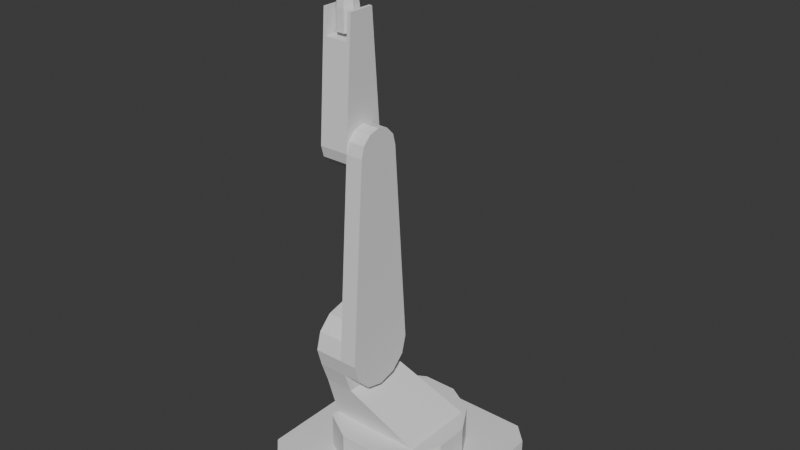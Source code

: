# Source: motoman_ar1730.blend  (saved by Blender 4.0.36; exported with 4.5.12 LTS)
import bpy
from mathutils import Matrix  # noqa: F401  (used for matrix-valued properties, if any)

bpy.ops.wm.read_factory_settings(use_empty=True)
scene = bpy.context.scene
scene.name = 'Scene'

# ---- world
world_world = bpy.data.worlds.new('World'); scene.world = world_world
world_world.use_nodes = True; world_world.node_tree.nodes.clear()
_N = world_world.node_tree.nodes; _L = world_world.node_tree.links
n0 = _N.new('ShaderNodeOutputWorld'); n0.name = 'World Output'; n0.location = (300, 300)
n1 = _N.new('ShaderNodeBackground'); n1.name = 'Background'; n1.location = (10, 300)
n1.inputs[0].default_value = (0.05088, 0.05088, 0.05088, 1.0)
_L.new(n1.outputs[0], n0.inputs[0])
n0.is_active_output = True
world_world.color = (0.05088, 0.05088, 0.05088)
world_world.use_sun_shadow = False
world_world.sun_shadow_jitter_overblur = 0.0

# ---- meshes
me_basis_001 = bpy.data.meshes.new('Basis.001')
me_basis_001.from_pydata([(-0.04149, 0.1548, -1.49e-08), (-0.04149, 0.1548, 0.0855), (0.04149, 0.1548, -1.49e-08), (0.04149, 0.1548, 0.0855), (0.1133, 0.1133, -1.49e-08), (0.1133, 0.1133, 0.0855), (0.1548, 0.04149, -1.49e-08), (0.1548, 0.04149, 0.0855), (0.1548, -0.04149, -1.49e-08), (0.1548, -0.04149, 0.0855), (0.1133, -0.1133, -1.49e-08), (0.1133, -0.1133, 0.0855), (0.04149, -0.1548, -1.49e-08), (0.04149, -0.1548, 0.0855), (-0.04149, -0.1548, -1.49e-08), (-0.04149, -0.1548, 0.0855), (-0.1133, -0.1133, -1.49e-08), (-0.1133, -0.1133, 0.0855), (-0.1548, -0.04149, -1.49e-08), (-0.1548, -0.04149, 0.0855), (-0.1548, 0.04149, -1.49e-08), (-0.1548, 0.04149, 0.0855), (-0.1133, 0.1133, -1.49e-08), (-0.1133, 0.1133, 0.0855)], [], [(0, 1, 3, 2), (2, 3, 5, 4), (4, 5, 7, 6), (6, 7, 9, 8), (8, 9, 11, 10), (10, 11, 13, 12), (12, 13, 15, 14), (14, 15, 17, 16), (16, 17, 19, 18), (18, 19, 21, 20), (3, 1, 23, 21, 19, 17, 15, 13, 11, 9, 7, 5), (20, 21, 23, 22), (22, 23, 1, 0)])
_uv = me_basis_001.uv_layers.new(name='UVMap')
_uv.uv.foreach_set('vector', [1.0, 0.5, 1.0, 1.0, 0.9167, 1.0, 0.9167, 0.5, 0.9167, 0.5, 0.9167, 1.0, 0.8333, 1.0, 0.8333, 0.5, 0.8333, 0.5, 0.8333, 1.0, 0.75, 1.0, 0.75, 0.5, 0.75, 0.5, 0.75, 1.0, 0.6667, 1.0, 0.6667, 0.5, 0.6667, 0.5, 0.6667, 1.0, 0.5833, 1.0, 0.5833, 0.5, 0.5833, 0.5, 0.5833, 1.0, 0.5, 1.0, 0.5, 0.5, 0.5, 0.5, 0.5, 1.0, 0.4167, 1.0, 0.4167, 0.5, 0.4167, 0.5, 0.4167, 1.0, 0.3333, 1.0, 0.3333, 0.5, 0.3333, 0.5, 0.3333, 1.0, 0.25, 1.0, 0.25, 0.5, 0.25, 0.5, 0.25, 1.0, 0.1667, 1.0, 0.1667, 0.5, 0.37, 0.4578, 0.25, 0.49, 0.13, 0.4578, 0.04215, 0.37, 0.01, 0.25, 0.04215, 0.13, 0.13, 0.04215, 0.25, 0.01, 0.37, 0.04215, 0.4578, 0.13, 0.49, 0.25, 0.4578, 0.37, 0.1667, 0.5, 0.1667, 1.0, 0.08333, 1.0, 0.08333, 0.5, 0.08333, 0.5, 0.08333, 1.0, 7.451e-08, 1.0, 7.451e-08, 0.5])
me_basis_001.update()
me_joint = bpy.data.meshes.new('Joint')
me_joint.from_pydata([(-0.04185, 0.04252, 0.28), (-0.1134, 0.04252, 0.28), (-0.04185, 0.00798, 0.421), (-0.1134, 0.00798, 0.421), (-0.04185, -0.02406, 0.453), (-0.1134, -0.02406, 0.453), (-0.04185, -0.06778, 0.4648), (-0.1134, -0.06778, 0.4648), (-0.04185, -0.1115, 0.453), (-0.1134, -0.1115, 0.453), (-0.04185, -0.1435, 0.421), (-0.1134, -0.1435, 0.421), (-0.04185, -0.1553, 0.3773), (-0.1134, -0.1553, 0.3773), (-0.04185, -0.1243, 0.28), (-0.1134, -0.1243, 0.28), (0.1134, -0.09239, 0.1708), (-0.04149, -0.09239, 0.1708), (0.1134, 0.09222, 0.1708), (-0.1134, 0.09222, 0.1708), (-0.04185, 0.0197, 0.3773), (-0.1134, 0.0197, 0.3773), (-0.1134, -0.09239, 0.1708), (-0.04185, -0.1435, 0.3335), (-0.1134, -0.1435, 0.3335)], [], [(17, 14, 15, 22), (2, 3, 5, 4), (4, 5, 7, 6), (6, 7, 9, 8), (8, 9, 11, 10), (10, 11, 13, 12), (23, 24, 15, 14), (19, 22, 15, 1), (20, 21, 3, 2), (1, 0, 18, 19), (16, 18, 0, 14), (0, 1, 21, 20), (3, 21, 1, 15, 24, 13, 11, 9, 7, 5), (20, 2, 4, 6, 8, 10, 12, 23, 14, 0), (14, 17, 16), (12, 13, 24, 23)])
_uv = me_joint.uv_layers.new(name='UVMap')
_uv.uv.foreach_set('vector', [0.0, 0.0, 0.4167, 0.5, 0.4167, 1.0, 0.0, 0.0, 0.9167, 0.5, 0.9167, 1.0, 0.8333, 1.0, 0.8333, 0.5, 0.8333, 0.5, 0.8333, 1.0, 0.75, 1.0, 0.75, 0.5, 0.75, 0.5, 0.75, 1.0, 0.6667, 1.0, 0.6667, 0.5, 0.6667, 0.5, 0.6667, 1.0, 0.5833, 1.0, 0.5833, 0.5, 0.5833, 0.5, 0.5833, 1.0, 0.5, 1.0, 0.5, 0.5, 0.4583, 0.5, 0.4583, 1.0, 0.4167, 1.0, 0.4167, 0.5, 1.0, 1.0, 0.0, 0.0, 0.4167, 1.0, 1.0, 1.0, 0.97, 0.5, 0.97, 1.0, 0.9167, 1.0, 0.9167, 0.5, 1.0, 1.0, 1.0, 0.5, 1.0, 0.5, 1.0, 1.0, 0.4167, 0.5, 1.0, 0.5, 1.0, 0.5, 0.4167, 0.5, 1.0, 0.5, 1.0, 1.0, 1.0, 1.0, 1.0, 0.5, 0.9167, 1.0, 1.0, 1.0, 1.0, 1.0, 0.4167, 1.0, 0.4583, 1.0, 0.5, 1.0, 0.5833, 1.0, 0.6667, 1.0, 0.75, 1.0, 0.8333, 1.0, 0.97, 0.5, 0.9167, 0.5, 0.8333, 0.5, 0.75, 0.5, 0.6667, 0.5, 0.5833, 0.5, 0.5, 0.5, 0.4583, 0.5, 0.4167, 0.5, 1.0, 0.5, 0.4167, 0.5, 0.0, 0.0, 0.4167, 0.5, 0.5, 0.5, 0.5, 1.0, 0.4583, 1.0, 0.4583, 0.5])
me_joint.update()
me_basis_000 = bpy.data.meshes.new('Basis.000')
me_basis_000.from_pydata([(-0.1863, -0.229, 1.87e-06), (-0.229, -0.1863, 1.87e-06), (-0.1863, -0.229, 0.0855), (-0.229, -0.1863, 0.0855), (-0.229, 0.1863, 1.87e-06), (-0.1863, 0.229, 1.87e-06), (-0.1863, 0.229, 0.0855), (-0.229, 0.1863, 0.0855), (0.229, -0.1863, 1.87e-06), (0.1863, -0.229, 1.87e-06), (0.1863, -0.229, 0.0855), (0.229, -0.1863, 0.0855), (0.1863, 0.229, 1.87e-06), (0.229, 0.1863, 1.87e-06), (0.229, 0.1863, 0.0855), (0.1863, 0.229, 0.0855)], [], [(14, 11, 8, 13), (14, 15, 6, 7, 3, 2, 10, 11), (15, 12, 5, 6), (10, 2, 0, 9), (1, 0, 2, 3), (3, 7, 4, 1), (15, 14, 13, 12), (5, 4, 7, 6), (11, 10, 9, 8), (4, 5, 12, 13, 8, 9, 0, 1)])
_uv = me_basis_000.uv_layers.new(name='UVMap')
_uv.uv.foreach_set('vector', [0.625, 0.5233, 0.625, 0.7267, 0.375, 0.7267, 0.375, 0.5233, 0.625, 0.5233, 0.6483, 0.5, 0.8517, 0.5, 0.875, 0.5233, 0.875, 0.7267, 0.8517, 0.75, 0.6483, 0.75, 0.625, 0.7267, 0.6483, 0.5, 0.3517, 0.5, 0.1483, 0.5, 0.8517, 0.5, 0.6483, 0.75, 0.8517, 0.75, 0.1483, 0.75, 0.3517, 0.75, 0.125, 0.7267, 0.1483, 0.75, 0.8517, 0.75, 0.875, 0.7267, 0.875, 0.7267, 0.875, 0.5233, 0.125, 0.5233, 0.125, 0.7267, 0.6483, 0.5, 0.625, 0.5233, 0.375, 0.5233, 0.3517, 0.5, 0.1483, 0.5, 0.125, 0.5233, 0.875, 0.5233, 0.8517, 0.5, 0.625, 0.7267, 0.6483, 0.75, 0.3517, 0.75, 0.375, 0.7267, 0.125, 0.5233, 0.1483, 0.5, 0.3517, 0.5, 0.375, 0.5233, 0.375, 0.7267, 0.3517, 0.75, 0.1483, 0.75, 0.125, 0.7267])
me_basis_000.update()
me_low_arm = bpy.data.meshes.new('Low Arm')
me_low_arm.from_pydata([(-8.882e-16, 0.08748, -1.118e-08), (3.725e-09, 0.08748, 0.04151), (0.04374, 0.07576, -1.118e-08), (0.04374, 0.07576, 0.04151), (0.07576, 0.04374, -7.451e-09), (0.07576, 0.04374, 0.04151), (0.08748, 0.0, -7.451e-09), (0.08748, 0.0, 0.04151), (0.07576, -0.04374, -7.451e-09), (0.07576, -0.04374, 0.04151), (0.04374, -0.07576, -7.451e-09), (0.04374, -0.07576, 0.04151), (-4.441e-16, -0.08748, -7.451e-09), (3.725e-09, -0.08748, 0.04151), (-0.488, 0.05249, 8.285e-06), (-0.488, 0.05249, 0.0415), (-0.488, -0.05249, 8.285e-06), (-0.488, -0.05249, 0.0415), (0.04374, 0.07576, -7.451e-09), (0.07576, 0.04374, -7.451e-09), (0.08748, 0.0, -7.451e-09), (0.07576, -0.04374, -7.451e-09), (0.04374, -0.07576, -3.725e-09), (-0.5142, 0.04546, 8.285e-06), (-0.5142, 0.04546, 0.0415), (-0.5335, 0.02624, 8.285e-06), (-0.5335, 0.02624, 0.0415), (-0.5405, 0.0, 8.285e-06), (-0.5405, 7.451e-09, 0.0415), (-0.5335, -0.02624, 8.285e-06), (-0.5335, -0.02624, 0.0415), (-0.5142, -0.04546, 8.285e-06), (-0.5142, -0.04546, 0.0415)], [], [(0, 2, 4, 6, 8, 10, 12), (3, 1, 13, 11, 9, 7, 5), (13, 1, 15, 17), (1, 0, 14, 15), (12, 13, 17, 16), (5, 19, 18, 3), (3, 18, 0, 1), (7, 20, 19, 5), (9, 21, 20, 7), (11, 22, 21, 9), (13, 12, 22, 11), (14, 23, 24, 15), (23, 25, 26, 24), (25, 27, 28, 26), (27, 29, 30, 28), (29, 31, 32, 30), (31, 16, 17, 32), (15, 24, 26, 28, 30, 32, 17), (16, 31, 29, 27, 25, 23, 14), (12, 16, 14, 0)])
_uv = me_low_arm.uv_layers.new(name='UVMap')
_uv.uv.foreach_set('vector', [1.0, 0.5, 0.9167, 0.5, 0.8333, 0.5, 0.75, 0.5, 0.6667, 0.5, 0.5833, 0.5, 0.5, 0.5, 0.9167, 1.0, 1.0, 1.0, 0.5, 1.0, 0.5833, 1.0, 0.6667, 1.0, 0.75, 1.0, 0.8333, 1.0, 0.5, 1.0, 1.0, 1.0, 1.0, 1.0, 0.5, 1.0, 1.0, 1.0, 1.0, 0.5, 1.0, 0.5, 1.0, 1.0, 0.5, 0.5, 0.5, 1.0, 0.5, 1.0, 0.5, 0.5, 0.8333, 1.0, 0.0, 0.0, 0.0, 0.0, 0.9167, 1.0, 0.9167, 1.0, 0.0, 0.0, 1.0, 0.5, 1.0, 1.0, 0.75, 1.0, 0.0, 0.0, 0.0, 0.0, 0.8333, 1.0, 0.6667, 1.0, 0.0, 0.0, 0.0, 0.0, 0.75, 1.0, 0.5833, 1.0, 0.0, 0.0, 0.0, 0.0, 0.6667, 1.0, 0.5, 1.0, 0.5, 0.5, 0.0, 0.0, 0.5833, 1.0, 1.0, 0.5, 0.9167, 0.5, 0.9167, 1.0, 1.0, 1.0, 0.9167, 0.5, 0.8333, 0.5, 0.8333, 1.0, 0.9167, 1.0, 0.8333, 0.5, 0.75, 0.5, 0.75, 1.0, 0.8333, 1.0, 0.75, 0.5, 0.6667, 0.5, 0.6667, 1.0, 0.75, 1.0, 0.6667, 0.5, 0.5833, 0.5, 0.5833, 1.0, 0.6667, 1.0, 0.5833, 0.5, 0.5, 0.5, 0.5, 1.0, 0.5833, 1.0, 1.0, 1.0, 0.9167, 1.0, 0.8333, 1.0, 0.75, 1.0, 0.6667, 1.0, 0.5833, 1.0, 0.5, 1.0, 0.5, 0.5, 0.5833, 0.5, 0.6667, 0.5, 0.75, 0.5, 0.8333, 0.5, 0.9167, 0.5, 1.0, 0.5, 0.5, 0.5, 0.5, 0.5, 1.0, 0.5, 1.0, 0.5])
me_low_arm.update()
me_high_arm = bpy.data.meshes.new('High Arm')
me_high_arm.from_pydata([(-6.706e-08, 0.05249, -0.07151), (-5.96e-08, 0.05249, 3.553e-15), (-6.706e-08, -0.05249, -0.07151), (-5.96e-08, -0.05249, 3.553e-15), (-0.2928, 0.03149, -0.0715), (-0.2928, 0.03149, -8.315e-06), (-0.2928, -0.03149, -0.0715), (-0.2928, -0.03149, -8.315e-06), (0.02624, 0.04546, -0.07151), (0.02624, 0.04546, 5.588e-09), (0.04546, 0.02624, -0.07151), (0.04546, 0.02624, 1.118e-08), (0.05249, 0.0, -0.07151), (0.05249, 0.0, 1.118e-08), (0.04546, -0.02624, -0.07151), (0.04546, -0.02624, 1.118e-08), (0.02624, -0.04546, -0.07151), (0.02624, -0.04546, 5.588e-09), (-0.2327, 0.0358, -0.06347), (-0.2928, 0.03149, -0.06347), (-0.2928, 0.03149, -0.008164), (-0.2327, 0.0358, -0.008164), (-0.2327, -0.0358, -0.008164), (-0.2928, -0.03149, -0.008164), (-0.2928, -0.03149, -0.06347), (-0.2327, -0.0358, -0.06347)], [], [(3, 1, 5, 7), (5, 1, 0, 4, 19, 18, 21, 20), (0, 2, 6, 4), (24, 6, 2, 3, 7, 23, 22, 25), (0, 1, 9, 8), (8, 9, 11, 10), (10, 11, 13, 12), (12, 13, 15, 14), (14, 15, 17, 16), (16, 17, 3, 2), (4, 6, 24, 19), (23, 7, 5, 20), (25, 18, 19, 24), (21, 22, 23, 20), (22, 21, 18, 25), (0, 8, 10, 12, 14, 16, 2), (3, 17, 15, 13, 11, 9, 1)])
_uv = me_high_arm.uv_layers.new(name='UVMap')
_uv.uv.foreach_set('vector', [0.5, 1.0, 1.0, 1.0, 1.0, 1.0, 0.5, 1.0, 1.0, 1.0, 1.0, 1.0, 1.0, 0.5, 1.0, 0.5, 1.0, 0.5562, 1.0, 0.5562, 1.0, 0.943, 1.0, 0.943, 1.0, 0.5, 0.5, 0.5, 0.5, 0.5, 1.0, 0.5, 0.5, 0.5562, 0.5, 0.5, 0.5, 0.5, 0.5, 1.0, 0.5, 1.0, 0.5, 0.943, 0.5, 0.943, 0.5, 0.5562, 1.0, 0.5, 1.0, 1.0, 0.9167, 1.0, 0.9167, 0.5, 0.9167, 0.5, 0.9167, 1.0, 0.8333, 1.0, 0.8333, 0.5, 0.8333, 0.5, 0.8333, 1.0, 0.75, 1.0, 0.75, 0.5, 0.75, 0.5, 0.75, 1.0, 0.6667, 1.0, 0.6667, 0.5, 0.6667, 0.5, 0.6667, 1.0, 0.5833, 1.0, 0.5833, 0.5, 0.5833, 0.5, 0.5833, 1.0, 0.5, 1.0, 0.5, 0.5, 1.0, 0.5, 0.5, 0.5, 0.5, 0.5562, 1.0, 0.5562, 0.5, 0.943, 0.5, 1.0, 1.0, 1.0, 1.0, 0.943, 0.375, 0.05805, 0.375, 0.1961, 0.375, 0.1878, 0.375, 0.06635, 0.375, 0.5539, 0.375, 0.692, 0.375, 0.6837, 0.375, 0.5622, 0.125, 0.692, 0.125, 0.5539, 0.125, 0.5539, 0.125, 0.692, 1.0, 0.5, 0.9167, 0.5, 0.8333, 0.5, 0.75, 0.5, 0.6667, 0.5, 0.5833, 0.5, 0.5, 0.5, 0.5, 1.0, 0.5833, 1.0, 0.6667, 1.0, 0.75, 1.0, 0.8333, 1.0, 0.9167, 1.0, 1.0, 1.0])
me_high_arm.update()
me_torch_001 = bpy.data.meshes.new('Torch.001')
me_torch_001.from_pydata([(-0.00979, 0.02363, -1.192e-07), (-0.005286, 0.01276, 0.08638), (0.00979, 0.02363, -1.192e-07), (0.005286, 0.01276, 0.08638), (0.02363, 0.00979, -1.192e-07), (0.01276, 0.005286, 0.08638), (0.02363, -0.00979, -1.192e-07), (0.01276, -0.005286, 0.08638), (0.00979, -0.02363, -1.192e-07), (0.005286, -0.01276, 0.08638), (-0.00979, -0.02363, -1.192e-07), (-0.005286, -0.01276, 0.08638), (-0.02363, -0.00979, -1.192e-07), (-0.01276, -0.005286, 0.08638), (-0.02363, 0.00979, -1.192e-07), (-0.01276, 0.005286, 0.08638)], [], [(0, 1, 3, 2), (2, 3, 5, 4), (4, 5, 7, 6), (6, 7, 9, 8), (8, 9, 11, 10), (10, 11, 13, 12), (3, 1, 15, 13, 11, 9, 7, 5), (12, 13, 15, 14), (14, 15, 1, 0)])
_uv = me_torch_001.uv_layers.new(name='UVMap')
_uv.uv.foreach_set('vector', [1.0, 0.5, 1.0, 1.0, 0.875, 1.0, 0.875, 0.5, 0.875, 0.5, 0.875, 1.0, 0.75, 1.0, 0.75, 0.5, 0.75, 0.5, 0.75, 1.0, 0.625, 1.0, 0.625, 0.5, 0.625, 0.5, 0.625, 1.0, 0.5, 1.0, 0.5, 0.5, 0.5, 0.5, 0.5, 1.0, 0.375, 1.0, 0.375, 0.5, 0.375, 0.5, 0.375, 1.0, 0.25, 1.0, 0.25, 0.5, 0.4197, 0.4197, 0.25, 0.49, 0.08029, 0.4197, 0.01, 0.25, 0.08029, 0.08029, 0.25, 0.01, 0.4197, 0.08029, 0.49, 0.25, 0.25, 0.5, 0.25, 1.0, 0.125, 1.0, 0.125, 0.5, 0.125, 0.5, 0.125, 1.0, 0.0, 1.0, 0.0, 0.5])
me_torch_001.update()
me_torch_002 = bpy.data.meshes.new('Torch.002')
me_torch_002.from_pydata([(-0.003172, 0.03115, -0.09116), (-0.003172, 0.03115, -0.05478), (0.003172, 0.03115, -0.09116), (0.003172, 0.03115, -0.05478), (0.007658, 0.02666, -0.09116), (0.007657, 0.02666, -0.05478), (0.007658, 0.02032, -0.09116), (0.007657, 0.02032, -0.05478), (0.003172, 0.01583, -0.09116), (0.003172, 0.01583, -0.05478), (-0.003172, 0.01583, -0.09116), (-0.003172, 0.01583, -0.05478), (-0.007658, 0.02032, -0.09116), (-0.007657, 0.02032, -0.05478), (-0.007658, 0.02666, -0.09116), (-0.007657, 0.02666, -0.05478), (0.003172, 0.006273, 0.004392), (-0.003172, 0.006273, 0.004392), (0.007657, 0.002598, 0.001819), (0.007657, -0.002598, -0.001819), (0.003172, -0.006273, -0.004392), (-0.003172, -0.006273, -0.004392), (-0.007657, -0.002598, -0.001819), (-0.007657, 0.002598, 0.001819)], [], [(0, 1, 3, 2), (2, 3, 5, 4), (4, 5, 7, 6), (6, 7, 9, 8), (8, 9, 11, 10), (10, 11, 13, 12), (5, 3, 16, 18), (12, 13, 15, 14), (14, 15, 1, 0), (16, 17, 23, 22, 21, 20, 19, 18), (11, 9, 20, 21), (1, 15, 23, 17), (3, 1, 17, 16), (7, 5, 18, 19), (13, 11, 21, 22), (9, 7, 19, 20), (15, 13, 22, 23)])
_uv = me_torch_002.uv_layers.new(name='UVMap')
_uv.uv.foreach_set('vector', [1.0, 0.5, 1.0, 1.0, 0.875, 1.0, 0.875, 0.5, 0.875, 0.5, 0.875, 1.0, 0.75, 1.0, 0.75, 0.5, 0.75, 0.5, 0.75, 1.0, 0.625, 1.0, 0.625, 0.5, 0.625, 0.5, 0.625, 1.0, 0.5, 1.0, 0.5, 0.5, 0.5, 0.5, 0.5, 1.0, 0.375, 1.0, 0.375, 0.5, 0.375, 0.5, 0.375, 1.0, 0.25, 1.0, 0.25, 0.5, 0.75, 1.0, 0.875, 1.0, 0.875, 1.0, 0.75, 1.0, 0.25, 0.5, 0.25, 1.0, 0.125, 1.0, 0.125, 0.5, 0.125, 0.5, 0.125, 1.0, 0.0, 1.0, 0.0, 0.5, 0.875, 1.0, 0.0, 1.0, 0.125, 1.0, 0.25, 1.0, 0.375, 1.0, 0.5, 1.0, 0.625, 1.0, 0.75, 1.0, 0.375, 1.0, 0.5, 1.0, 0.5, 1.0, 0.375, 1.0, 0.0, 1.0, 0.125, 1.0, 0.125, 1.0, 0.0, 1.0, 0.875, 1.0, 1.0, 1.0, 1.0, 1.0, 0.875, 1.0, 0.625, 1.0, 0.75, 1.0, 0.75, 1.0, 0.625, 1.0, 0.25, 1.0, 0.375, 1.0, 0.375, 1.0, 0.25, 1.0, 0.5, 1.0, 0.625, 1.0, 0.625, 1.0, 0.5, 1.0, 0.125, 1.0, 0.25, 1.0, 0.25, 1.0, 0.125, 1.0])
me_torch_002.update()
me_torch_000 = bpy.data.meshes.new('Torch.000')
me_torch_000.from_pydata([(-0.025, 0.02363, -0.00979), (-0.025, 0.02363, 0.00979), (-0.025, 0.00979, 0.02363), (-0.025, -0.00979, 0.02363), (-0.025, -0.02363, 0.00979), (-0.025, -0.02363, -0.00979), (-0.025, -0.00979, -0.02363), (-0.025, 0.00979, -0.02363), (0.025, 0.02363, -0.00979), (0.025, 0.02363, 0.00979), (0.025, 0.00979, 0.02363), (0.025, -0.00979, 0.02363), (0.025, -0.02363, 0.00979), (0.025, -0.02363, -0.00979), (0.025, -0.00979, -0.02363), (0.025, 0.00979, -0.02363)], [], [(6, 7, 15, 14), (1, 2, 10, 9), (4, 5, 13, 12), (7, 0, 8, 15), (0, 1, 9, 8), (2, 3, 11, 10), (5, 6, 14, 13), (3, 4, 12, 11), (8, 9, 10, 11, 12, 13, 14, 15)])
_uv = me_torch_000.uv_layers.new(name='UVMap')
_uv.uv.foreach_set('vector', [0.25, 0.5, 0.125, 0.5, 0.125, 0.5, 0.25, 0.5, 0.875, 0.5, 0.75, 0.5, 0.75, 0.5, 0.875, 0.5, 0.5, 0.5, 0.375, 0.5, 0.375, 0.5, 0.5, 0.5, 0.125, 0.5, 0.0, 0.5, 0.0, 0.5, 0.125, 0.5, 1.0, 0.5, 0.875, 0.5, 0.875, 0.5, 1.0, 0.5, 0.75, 0.5, 0.625, 0.5, 0.625, 0.5, 0.75, 0.5, 0.375, 0.5, 0.25, 0.5, 0.25, 0.5, 0.375, 0.5, 0.625, 0.5, 0.5, 0.5, 0.5, 0.5, 0.625, 0.5, 0.0, 0.5, 0.875, 0.5, 0.75, 0.5, 0.625, 0.5, 0.5, 0.5, 0.375, 0.5, 0.25, 0.5, 0.125, 0.5])
me_torch_000.update()

# ---- objects
ob_basis_001 = bpy.data.objects.new('Basis.001', me_basis_001)
ob_joint = bpy.data.objects.new('Joint', me_joint)
ob_basis_000 = bpy.data.objects.new('Basis.000', me_basis_000)
ob_low_arm = bpy.data.objects.new('Low Arm', me_low_arm)
ob_high_arm = bpy.data.objects.new('High Arm', me_high_arm)
ob_torch_001 = bpy.data.objects.new('Torch.001', me_torch_001)
ob_torch_002 = bpy.data.objects.new('Torch.002', me_torch_002)
ob_torch_000 = bpy.data.objects.new('Torch.000', me_torch_000)

# ---- transforms, parenting, visibility, modifiers, constraints
ob_basis_001.parent = ob_basis_000
ob_basis_001.location = (1.293e-09, -3.725e-09, 0.08525)
ob_joint.parent = ob_basis_001
ob_joint.matrix_parent_inverse = Matrix(((1.0, -0.0, -0.0, -1.293e-09), (-0.0, 1.0, 0.0, 3.725e-09), (-0.0, -0.0, 1.0, -0.08525), (-0.0, 0.0, -0.0, 1.0)))
ob_joint.location = (0.0, 0.0, 0.0)
ob_basis_000.location = (0.0, 0.0, 0.0)
ob_low_arm.parent = ob_joint
ob_low_arm.location = (-0.04185, -0.06778, 0.3773)
ob_low_arm.rotation_euler = (-0.0, 1.571, 0.0)
ob_high_arm.parent = ob_low_arm
ob_high_arm.matrix_parent_inverse = Matrix(((7.55e-08, -0.0, -1.0, 0.3773), (-0.0, 1.0, 0.0, 0.06778), (1.0, -0.0, 7.55e-08, 0.04185), (-0.0, -0.0, -0.0, 1.0)))
ob_high_arm.location = (-0.04184, -0.06778, 0.8653)
ob_high_arm.rotation_euler = (-0.0, 1.571, 0.0)
ob_torch_001.parent = ob_torch_000
ob_torch_001.matrix_parent_inverse = Matrix(((7.55e-08, -0.0, -1.0, 1.133), (-0.0, 1.0, 0.0, 0.06778), (1.0, -0.0, 7.55e-08, 0.07759), (-0.0, -0.0, -0.0, 1.0)))
ob_torch_001.location = (-0.07759, -0.06778, 1.158)
ob_torch_002.parent = ob_torch_001
ob_torch_002.matrix_parent_inverse = Matrix(((1.0, -0.0, 0.0, 0.07759), (-0.0, 1.0, -0.0, 0.06778), (-0.0, 0.0, 1.0, -1.158), (-0.0, 0.0, -0.0, 1.0)))
ob_torch_002.location = (-0.07759, -0.09127, 1.336)
ob_torch_000.parent = ob_high_arm
ob_torch_000.matrix_parent_inverse = Matrix(((7.55e-08, -0.0, -1.0, 0.8653), (-0.0, 1.0, 0.0, 0.06778), (1.0, -0.0, 7.55e-08, 0.04184), (-0.0, -0.0, -0.0, 1.0)))
ob_torch_000.location = (-0.07759, -0.06778, 1.133)
ob_torch_000.rotation_euler = (-0.0, 1.571, 0.0)

# ---- collection membership
scene.collection.objects.link(ob_basis_001)
scene.collection.objects.link(ob_joint)
scene.collection.objects.link(ob_basis_000)
scene.collection.objects.link(ob_low_arm)
scene.collection.objects.link(ob_high_arm)
scene.collection.objects.link(ob_torch_001)
scene.collection.objects.link(ob_torch_002)
scene.collection.objects.link(ob_torch_000)

# ---- scene / render settings (as saved in the file)
scene.frame_start = 1; scene.frame_end = 250; scene.frame_set(1)
scene.render.engine = 'BLENDER_EEVEE_NEXT'
scene.cycles.sampling_pattern = 'TABULATED_SOBOL'
bpy.context.view_layer.update()

# ---- added for rendering (the .blend has no active camera and no usable light): camera, sun
cam_auto = bpy.data.cameras.new('AutoCamera')
cam_auto.lens = 50.0
cam_auto.sensor_width = 36.0
cam_auto.clip_end = 1000.0
ob_auto_camera = bpy.data.objects.new('AutoCamera', cam_auto)
scene.collection.objects.link(ob_auto_camera)
ob_auto_camera.location = (1.37704, -1.65245, 1.77163)
ob_auto_camera.rotation_euler = (1.09748, -7.21219e-08, 0.694738)
scene.camera = ob_auto_camera
light_auto_sun = bpy.data.lights.new('AutoSun', 'SUN')
light_auto_sun.energy = 3.0
light_auto_sun.angle = 0.0523599
ob_auto_sun = bpy.data.objects.new('AutoSun', light_auto_sun)
scene.collection.objects.link(ob_auto_sun)
ob_auto_sun.rotation_euler = (0.872665, 0.174533, 0.523599)
bpy.context.view_layer.update()
